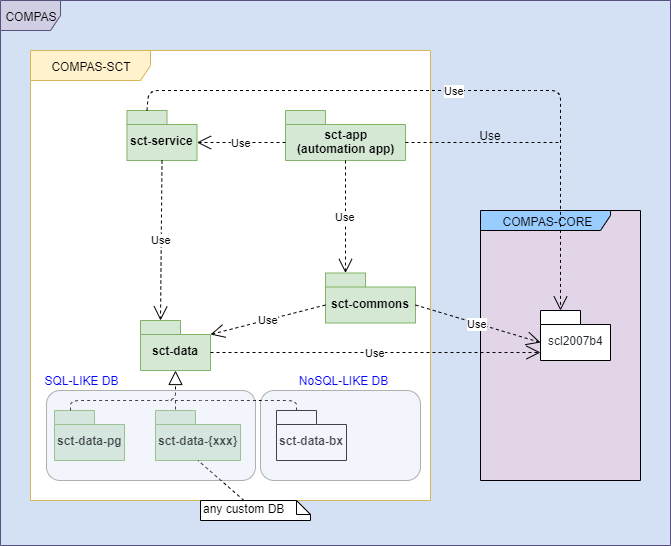

The diagram above was exported from draw.io. Its source (the exported page's mxGraphModel, read from the mxfile embedded in the PNG):
<mxGraphModel dx="1415" dy="1059" grid="1" gridSize="10" guides="1" tooltips="1" connect="1" arrows="1" fold="1" page="0" pageScale="1" pageWidth="827" pageHeight="1169" math="0" shadow="0">
  <root>
    <mxCell id="0" />
    <mxCell id="1" parent="0" />
    <mxCell id="iTArFOidwQh0RVvp_YRM-1" value="COMPAS" style="shape=umlFrame;whiteSpace=wrap;html=1;fillColor=#d0cee2;strokeColor=#56517e;swimlaneFillColor=#D4E1F5;" parent="1" vertex="1">
      <mxGeometry x="-110" y="-30" width="670" height="545" as="geometry" />
    </mxCell>
    <mxCell id="iTArFOidwQh0RVvp_YRM-8" value="COMPAS-SCT" style="shape=umlFrame;whiteSpace=wrap;html=1;width=120;height=30;fillColor=#fff2cc;strokeColor=#d6b656;swimlaneFillColor=#ffffff;" parent="1" vertex="1">
      <mxGeometry x="-80" y="20" width="400" height="450" as="geometry" />
    </mxCell>
    <mxCell id="iTArFOidwQh0RVvp_YRM-9" value="COMPAS-CORE" style="shape=umlFrame;whiteSpace=wrap;html=1;width=130;height=20;swimlaneFillColor=#E1D5E7;fillColor=#99CCFF;" parent="1" vertex="1">
      <mxGeometry x="370" y="180" width="160" height="270" as="geometry" />
    </mxCell>
    <mxCell id="iTArFOidwQh0RVvp_YRM-11" value="sct-commons" style="shape=folder;fontStyle=1;spacingTop=10;tabWidth=40;tabHeight=14;tabPosition=left;html=1;fillColor=#d5e8d4;strokeColor=#82b366;" parent="1" vertex="1">
      <mxGeometry x="215" y="242.5" width="90" height="50" as="geometry" />
    </mxCell>
    <mxCell id="iTArFOidwQh0RVvp_YRM-12" value="sct-data" style="shape=folder;fontStyle=1;spacingTop=10;tabWidth=40;tabHeight=14;tabPosition=left;html=1;fillColor=#d5e8d4;strokeColor=#82b366;" parent="1" vertex="1">
      <mxGeometry x="30" y="290" width="70" height="50" as="geometry" />
    </mxCell>
    <mxCell id="iTArFOidwQh0RVvp_YRM-13" value="sct-data-pg" style="shape=folder;fontStyle=1;spacingTop=10;tabWidth=40;tabHeight=14;tabPosition=left;html=1;fillColor=#d5e8d4;strokeColor=#82b366;" parent="1" vertex="1">
      <mxGeometry x="-56" y="380" width="70" height="50" as="geometry" />
    </mxCell>
    <mxCell id="iTArFOidwQh0RVvp_YRM-15" value="sct-data-bx" style="shape=folder;fontStyle=1;spacingTop=10;tabWidth=40;tabHeight=14;tabPosition=left;html=1;" parent="1" vertex="1">
      <mxGeometry x="166" y="380" width="70" height="50" as="geometry" />
    </mxCell>
    <mxCell id="iTArFOidwQh0RVvp_YRM-16" value="sct-service" style="shape=folder;fontStyle=1;spacingTop=10;tabWidth=40;tabHeight=14;tabPosition=left;html=1;fillColor=#d5e8d4;strokeColor=#82b366;" parent="1" vertex="1">
      <mxGeometry x="16.5" y="80" width="70" height="50" as="geometry" />
    </mxCell>
    <mxCell id="iTArFOidwQh0RVvp_YRM-17" value="sct-app&lt;br&gt;(automation app)" style="shape=folder;fontStyle=1;spacingTop=10;tabWidth=40;tabHeight=14;tabPosition=left;html=1;fillColor=#d5e8d4;strokeColor=#82b366;" parent="1" vertex="1">
      <mxGeometry x="175" y="80" width="120" height="50" as="geometry" />
    </mxCell>
    <mxCell id="iTArFOidwQh0RVvp_YRM-18" value="Use" style="endArrow=open;endSize=12;dashed=1;html=1;exitX=0.5;exitY=1;exitDx=0;exitDy=0;exitPerimeter=0;entryX=0;entryY=0;entryDx=20;entryDy=0;entryPerimeter=0;" parent="1" source="iTArFOidwQh0RVvp_YRM-16" target="iTArFOidwQh0RVvp_YRM-12" edge="1">
      <mxGeometry width="160" relative="1" as="geometry">
        <mxPoint x="-110" y="550" as="sourcePoint" />
        <mxPoint x="50" y="550" as="targetPoint" />
      </mxGeometry>
    </mxCell>
    <mxCell id="iTArFOidwQh0RVvp_YRM-19" value="Use" style="endArrow=open;endSize=12;dashed=1;html=1;exitX=0.5;exitY=1;exitDx=0;exitDy=0;exitPerimeter=0;entryX=0;entryY=0;entryDx=20;entryDy=0;entryPerimeter=0;" parent="1" source="iTArFOidwQh0RVvp_YRM-17" target="iTArFOidwQh0RVvp_YRM-11" edge="1">
      <mxGeometry width="160" relative="1" as="geometry">
        <mxPoint x="-110" y="550" as="sourcePoint" />
        <mxPoint x="50" y="550" as="targetPoint" />
      </mxGeometry>
    </mxCell>
    <mxCell id="iTArFOidwQh0RVvp_YRM-20" value="Use" style="endArrow=open;endSize=12;dashed=1;html=1;exitX=0;exitY=0;exitDx=0;exitDy=32;exitPerimeter=0;entryX=0;entryY=0;entryDx=70;entryDy=32;entryPerimeter=0;" parent="1" source="iTArFOidwQh0RVvp_YRM-17" target="iTArFOidwQh0RVvp_YRM-16" edge="1">
      <mxGeometry width="160" relative="1" as="geometry">
        <mxPoint x="-110" y="550" as="sourcePoint" />
        <mxPoint x="50" y="550" as="targetPoint" />
      </mxGeometry>
    </mxCell>
    <mxCell id="iTArFOidwQh0RVvp_YRM-22" value="" style="endArrow=block;dashed=1;endFill=0;endSize=12;html=1;entryX=0.5;entryY=1;entryDx=0;entryDy=0;entryPerimeter=0;edgeStyle=orthogonalEdgeStyle;" parent="1" target="iTArFOidwQh0RVvp_YRM-12" edge="1">
      <mxGeometry width="160" relative="1" as="geometry">
        <mxPoint x="-40" y="380" as="sourcePoint" />
        <mxPoint x="50" y="550" as="targetPoint" />
        <Array as="points">
          <mxPoint x="-40" y="380" />
          <mxPoint x="-40" y="370" />
          <mxPoint x="65" y="370" />
        </Array>
      </mxGeometry>
    </mxCell>
    <mxCell id="iTArFOidwQh0RVvp_YRM-24" value="" style="endArrow=none;dashed=1;html=1;exitX=0;exitY=0;exitDx=20;exitDy=0;exitPerimeter=0;" parent="1" source="iTArFOidwQh0RVvp_YRM-15" edge="1">
      <mxGeometry width="50" height="50" relative="1" as="geometry">
        <mxPoint x="-110" y="600" as="sourcePoint" />
        <mxPoint x="60" y="370" as="targetPoint" />
        <Array as="points">
          <mxPoint x="186" y="370" />
          <mxPoint x="120" y="370" />
          <mxPoint x="100" y="370" />
        </Array>
      </mxGeometry>
    </mxCell>
    <mxCell id="iTArFOidwQh0RVvp_YRM-25" value="&lt;font color=&quot;#24292e&quot; size=&quot;1&quot;&gt;&lt;span style=&quot;font-weight: 400 ; white-space: normal ; font-size: 12px&quot;&gt;scl2007b4&lt;/span&gt;&lt;/font&gt;" style="shape=folder;fontStyle=1;spacingTop=10;tabWidth=40;tabHeight=14;tabPosition=left;html=1;" parent="1" vertex="1">
      <mxGeometry x="430" y="280" width="70" height="50" as="geometry" />
    </mxCell>
    <mxCell id="iTArFOidwQh0RVvp_YRM-26" value="Use" style="endArrow=open;endSize=12;dashed=1;html=1;exitX=0;exitY=0;exitDx=90;exitDy=32;exitPerimeter=0;entryX=0;entryY=0;entryDx=0;entryDy=32;entryPerimeter=0;" parent="1" source="iTArFOidwQh0RVvp_YRM-11" target="iTArFOidwQh0RVvp_YRM-25" edge="1">
      <mxGeometry width="160" relative="1" as="geometry">
        <mxPoint x="-110" y="540" as="sourcePoint" />
        <mxPoint x="50" y="540" as="targetPoint" />
      </mxGeometry>
    </mxCell>
    <mxCell id="iTArFOidwQh0RVvp_YRM-27" value="sct-data-{xxx}" style="shape=folder;fontStyle=1;spacingTop=10;tabWidth=40;tabHeight=14;tabPosition=left;html=1;fillColor=#d5e8d4;strokeColor=#82b366;" parent="1" vertex="1">
      <mxGeometry x="45" y="380" width="85" height="50" as="geometry" />
    </mxCell>
    <mxCell id="iTArFOidwQh0RVvp_YRM-28" value="" style="endArrow=none;dashed=1;html=1;entryX=0;entryY=0;entryDx=20;entryDy=0;entryPerimeter=0;" parent="1" target="iTArFOidwQh0RVvp_YRM-27" edge="1">
      <mxGeometry width="50" height="50" relative="1" as="geometry">
        <mxPoint x="65" y="370" as="sourcePoint" />
        <mxPoint x="-60" y="540" as="targetPoint" />
      </mxGeometry>
    </mxCell>
    <mxCell id="iTArFOidwQh0RVvp_YRM-30" value="any custom DB" style="shape=note;whiteSpace=wrap;html=1;size=14;verticalAlign=top;align=left;spacingTop=-6;" parent="1" vertex="1">
      <mxGeometry x="90" y="470" width="110" height="20" as="geometry" />
    </mxCell>
    <mxCell id="iTArFOidwQh0RVvp_YRM-31" value="" style="endArrow=none;dashed=1;html=1;entryX=0.5;entryY=1;entryDx=0;entryDy=0;entryPerimeter=0;" parent="1" source="iTArFOidwQh0RVvp_YRM-30" target="iTArFOidwQh0RVvp_YRM-27" edge="1">
      <mxGeometry width="50" height="50" relative="1" as="geometry">
        <mxPoint x="-110" y="590" as="sourcePoint" />
        <mxPoint x="-60" y="540" as="targetPoint" />
      </mxGeometry>
    </mxCell>
    <mxCell id="iTArFOidwQh0RVvp_YRM-33" value="Use" style="endArrow=open;endSize=12;dashed=1;html=1;exitX=0;exitY=0;exitDx=70;exitDy=32;exitPerimeter=0;" parent="1" source="iTArFOidwQh0RVvp_YRM-12" edge="1">
      <mxGeometry width="160" relative="1" as="geometry">
        <mxPoint x="319" y="227" as="sourcePoint" />
        <mxPoint x="430" y="322" as="targetPoint" />
      </mxGeometry>
    </mxCell>
    <mxCell id="iTArFOidwQh0RVvp_YRM-34" value="Use" style="endArrow=open;endSize=12;dashed=1;html=1;exitX=0;exitY=0;exitDx=0;exitDy=32;exitPerimeter=0;entryX=0;entryY=0;entryDx=70;entryDy=14;entryPerimeter=0;" parent="1" source="iTArFOidwQh0RVvp_YRM-11" target="iTArFOidwQh0RVvp_YRM-12" edge="1">
      <mxGeometry width="160" relative="1" as="geometry">
        <mxPoint x="329" y="237" as="sourcePoint" />
        <mxPoint x="450" y="332" as="targetPoint" />
      </mxGeometry>
    </mxCell>
    <mxCell id="iTArFOidwQh0RVvp_YRM-37" value="Use" style="endArrow=open;endSize=12;dashed=1;html=1;exitX=0;exitY=0;exitDx=20;exitDy=0;exitPerimeter=0;entryX=0;entryY=0;entryDx=20;entryDy=0;entryPerimeter=0;" parent="1" source="iTArFOidwQh0RVvp_YRM-16" target="iTArFOidwQh0RVvp_YRM-25" edge="1">
      <mxGeometry width="160" relative="1" as="geometry">
        <mxPoint x="-110" y="540" as="sourcePoint" />
        <mxPoint x="50" y="540" as="targetPoint" />
        <Array as="points">
          <mxPoint x="38" y="60" />
          <mxPoint x="420" y="60" />
          <mxPoint x="450" y="60" />
        </Array>
      </mxGeometry>
    </mxCell>
    <mxCell id="iTArFOidwQh0RVvp_YRM-38" value="" style="endArrow=none;dashed=1;html=1;exitX=0;exitY=0;exitDx=120;exitDy=32;exitPerimeter=0;" parent="1" source="iTArFOidwQh0RVvp_YRM-17" edge="1">
      <mxGeometry width="50" height="50" relative="1" as="geometry">
        <mxPoint x="-110" y="590" as="sourcePoint" />
        <mxPoint x="450" y="112" as="targetPoint" />
      </mxGeometry>
    </mxCell>
    <mxCell id="iTArFOidwQh0RVvp_YRM-41" value="Use" style="text;html=1;strokeColor=none;fillColor=none;align=center;verticalAlign=middle;whiteSpace=wrap;rounded=0;" parent="1" vertex="1">
      <mxGeometry x="360" y="95" width="40" height="20" as="geometry" />
    </mxCell>
    <mxCell id="I-x0X_0TXpnjjmTBbwQN-1" value="" style="rounded=1;whiteSpace=wrap;html=1;opacity=30;fillColor=#D4E1F5;" parent="1" vertex="1">
      <mxGeometry x="-64" y="360" width="209" height="90" as="geometry" />
    </mxCell>
    <mxCell id="I-x0X_0TXpnjjmTBbwQN-2" value="" style="rounded=1;whiteSpace=wrap;html=1;opacity=30;fillColor=#D4E1F5;" parent="1" vertex="1">
      <mxGeometry x="150" y="360" width="160" height="90" as="geometry" />
    </mxCell>
    <mxCell id="I-x0X_0TXpnjjmTBbwQN-4" value="&lt;font color=&quot;#0000ff&quot;&gt;SQL-LIKE DB&lt;/font&gt;" style="text;html=1;strokeColor=none;fillColor=none;align=center;verticalAlign=middle;whiteSpace=wrap;rounded=0;opacity=50;" parent="1" vertex="1">
      <mxGeometry x="-68" y="340" width="78" height="20" as="geometry" />
    </mxCell>
    <mxCell id="I-x0X_0TXpnjjmTBbwQN-5" value="&lt;font color=&quot;#0000ff&quot;&gt;NoSQL-LIKE DB&lt;/font&gt;" style="text;html=1;strokeColor=none;fillColor=none;align=center;verticalAlign=middle;whiteSpace=wrap;rounded=0;opacity=50;" parent="1" vertex="1">
      <mxGeometry x="175" y="340" width="115" height="20" as="geometry" />
    </mxCell>
  </root>
</mxGraphModel>